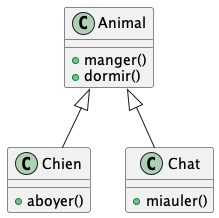

The diagram above was rendered by PlantUML. Its source (embedded in the PNG):
@startuml
class Animal {
    + manger()
    + dormir()
}

class Chien {
    + aboyer()
}

class Chat {
    + miauler()
}

Animal <|-- Chien
Animal <|-- Chat
@enduml